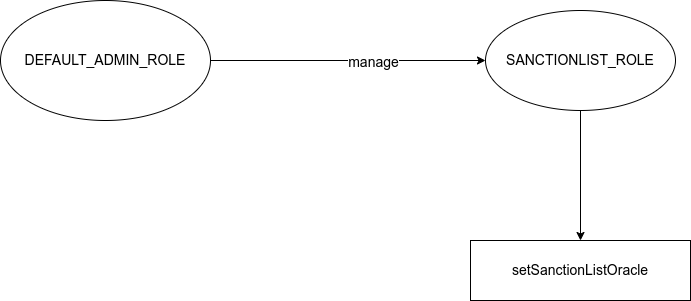

The diagram above was exported from draw.io. Its source (the exported page's mxGraphModel, read from the mxfile embedded in the PNG):
<mxGraphModel dx="2272" dy="588" grid="1" gridSize="10" guides="1" tooltips="1" connect="1" arrows="1" fold="1" page="1" pageScale="1" pageWidth="850" pageHeight="1100" math="0" shadow="0">
  <root>
    <mxCell id="7Ht1bCBnZSqeOs-KpdAN-0" />
    <mxCell id="7Ht1bCBnZSqeOs-KpdAN-1" parent="7Ht1bCBnZSqeOs-KpdAN-0" />
    <mxCell id="7Ht1bCBnZSqeOs-KpdAN-2" value="DEFAULT_ADMIN_ROLE" style="ellipse;whiteSpace=wrap;html=1;fontSize=14;" vertex="1" parent="7Ht1bCBnZSqeOs-KpdAN-1">
      <mxGeometry x="-205" y="60" width="210" height="120" as="geometry" />
    </mxCell>
    <mxCell id="7Ht1bCBnZSqeOs-KpdAN-3" value="SANCTIONLIST_ROLE" style="ellipse;whiteSpace=wrap;html=1;fontSize=14;" vertex="1" parent="7Ht1bCBnZSqeOs-KpdAN-1">
      <mxGeometry x="280" y="70" width="190" height="100" as="geometry" />
    </mxCell>
    <mxCell id="7Ht1bCBnZSqeOs-KpdAN-4" value="setSanctionListOracle" style="rounded=0;whiteSpace=wrap;html=1;fontSize=14;" vertex="1" parent="7Ht1bCBnZSqeOs-KpdAN-1">
      <mxGeometry x="265" y="300" width="220" height="60" as="geometry" />
    </mxCell>
    <mxCell id="7Ht1bCBnZSqeOs-KpdAN-8" value="" style="endArrow=classic;html=1;rounded=0;entryX=0.5;entryY=0;entryDx=0;entryDy=0;fontSize=14;" edge="1" parent="7Ht1bCBnZSqeOs-KpdAN-1" source="7Ht1bCBnZSqeOs-KpdAN-3" target="7Ht1bCBnZSqeOs-KpdAN-4">
      <mxGeometry width="50" height="50" relative="1" as="geometry">
        <mxPoint x="340" y="220" as="sourcePoint" />
        <mxPoint x="390" y="170" as="targetPoint" />
      </mxGeometry>
    </mxCell>
    <mxCell id="7Ht1bCBnZSqeOs-KpdAN-12" value="" style="endArrow=classic;html=1;rounded=0;fontSize=14;exitX=1;exitY=0.5;exitDx=0;exitDy=0;entryX=0;entryY=0.5;entryDx=0;entryDy=0;" edge="1" parent="7Ht1bCBnZSqeOs-KpdAN-1" source="7Ht1bCBnZSqeOs-KpdAN-2" target="7Ht1bCBnZSqeOs-KpdAN-3">
      <mxGeometry width="50" height="50" relative="1" as="geometry">
        <mxPoint x="280" y="170" as="sourcePoint" />
        <mxPoint x="330" y="120" as="targetPoint" />
      </mxGeometry>
    </mxCell>
    <mxCell id="7Ht1bCBnZSqeOs-KpdAN-13" value="manage" style="edgeLabel;html=1;align=center;verticalAlign=middle;resizable=0;points=[];fontSize=14;" vertex="1" connectable="0" parent="7Ht1bCBnZSqeOs-KpdAN-12">
      <mxGeometry x="0.1789" relative="1" as="geometry">
        <mxPoint y="1" as="offset" />
      </mxGeometry>
    </mxCell>
  </root>
</mxGraphModel>